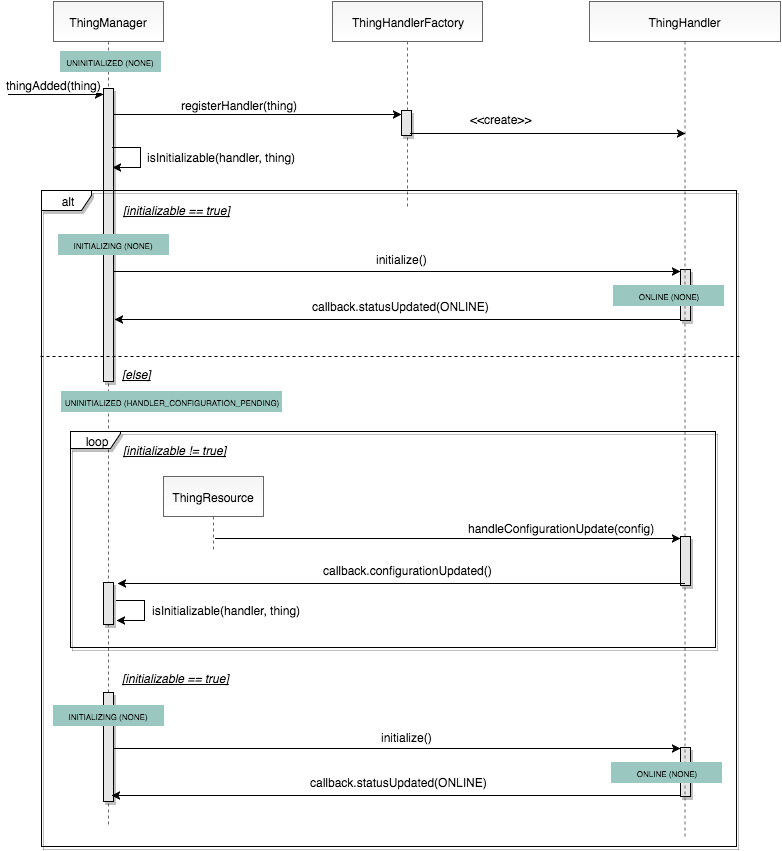

The diagram above was exported from draw.io. Its source (the exported page's mxGraphModel, read from the mxfile embedded in the PNG):
<mxGraphModel dx="954" dy="511" grid="1" gridSize="10" guides="1" tooltips="1" connect="1" arrows="1" fold="1" page="1" pageScale="1" pageWidth="826" pageHeight="1169" background="#ffffff" math="0" shadow="0">
  <root>
    <mxCell id="0" />
    <mxCell id="1" parent="0" />
    <mxCell id="134" value="" style="html=1;points=[];perimeter=orthogonalPerimeter;shadow=1;strokeColor=#000000;fillColor=#E6E6E6;" parent="1" vertex="1">
      <mxGeometry x="690" y="791" width="10" height="49" as="geometry" />
    </mxCell>
    <mxCell id="128" value="" style="html=1;points=[];perimeter=orthogonalPerimeter;shadow=1;strokeColor=#000000;fillColor=#E6E6E6;" parent="1" vertex="1">
      <mxGeometry x="690" y="313" width="10" height="51" as="geometry" />
    </mxCell>
    <mxCell id="12" value="" style="rounded=0;html=1;entryX=0;entryY=0.178;entryPerimeter=0;" parent="1" target="118" edge="1">
      <mxGeometry relative="1" as="geometry">
        <mxPoint x="120" y="158" as="sourcePoint" />
        <mxPoint x="421" y="162" as="targetPoint" />
      </mxGeometry>
    </mxCell>
    <mxCell id="13" value="registerHandler(thing)" style="text;html=1;resizable=0;points=[];;align=center;verticalAlign=middle;labelBackgroundColor=#ffffff;" parent="12" vertex="1" connectable="0">
      <mxGeometry x="0.078" y="27" relative="1" as="geometry">
        <mxPoint x="-29" y="17" as="offset" />
      </mxGeometry>
    </mxCell>
    <mxCell id="2" value="ThingManager" style="shape=umlLifeline;perimeter=lifelinePerimeter;whiteSpace=wrap;html=1;container=1;collapsible=0;recursiveResize=0;plain-gray;gradientColor=#FFFFFF;" parent="1" vertex="1">
      <mxGeometry x="63" y="45" width="110" height="825" as="geometry" />
    </mxCell>
    <mxCell id="96" value="" style="html=1;points=[];perimeter=orthogonalPerimeter;shadow=1;strokeColor=#000000;fillColor=#E6E6E6;" parent="2" vertex="1">
      <mxGeometry x="50" y="581" width="10" height="42" as="geometry" />
    </mxCell>
    <mxCell id="94" value="" style="html=1;points=[];perimeter=orthogonalPerimeter;shadow=1;strokeColor=#000000;fillColor=#E6E6E6;" parent="2" vertex="1">
      <mxGeometry x="50" y="87" width="10" height="293" as="geometry" />
    </mxCell>
    <mxCell id="101" style="edgeStyle=orthogonalEdgeStyle;rounded=0;html=1;startArrow=none;startFill=0;endArrow=classic;endFill=1;strokeColor=#000000;" parent="2" edge="1">
      <mxGeometry relative="1" as="geometry">
        <mxPoint x="59" y="145.5" as="sourcePoint" />
        <mxPoint x="59" y="165.5" as="targetPoint" />
        <Array as="points">
          <mxPoint x="87" y="146" />
          <mxPoint x="87" y="166" />
        </Array>
      </mxGeometry>
    </mxCell>
    <mxCell id="108" value="isInitializable(handler, thing)" style="text;html=1;resizable=0;points=[];;align=center;verticalAlign=middle;labelBackgroundColor=#ffffff;" parent="101" vertex="1" connectable="0">
      <mxGeometry x="0.2632" y="-1" relative="1" as="geometry">
        <mxPoint x="80" y="-10" as="offset" />
      </mxGeometry>
    </mxCell>
    <mxCell id="111" value="" style="html=1;points=[];perimeter=orthogonalPerimeter;shadow=1;strokeColor=#000000;fillColor=#E6E6E6;" parent="2" vertex="1">
      <mxGeometry x="50" y="691" width="10" height="109" as="geometry" />
    </mxCell>
    <mxCell id="70" value="&lt;p&gt;&lt;font style=&quot;font-size: 8px&quot;&gt;INITIALIZING&amp;nbsp;(NONE)&lt;/font&gt;&lt;/p&gt;" style="rounded=1;whiteSpace=wrap;html=1;strokeColor=#9AC7BF;fillColor=#9AC7BF;arcSize=0;" parent="2" vertex="1">
      <mxGeometry y="704" width="110" height="20" as="geometry" />
    </mxCell>
    <mxCell id="3" value="ThingHandlerFactory" style="shape=umlLifeline;perimeter=lifelinePerimeter;whiteSpace=wrap;html=1;container=1;collapsible=0;recursiveResize=0;plain-gray;gradientColor=#FFFFFF;" parent="1" vertex="1">
      <mxGeometry x="342" y="45" width="150" height="205" as="geometry" />
    </mxCell>
    <mxCell id="118" value="" style="html=1;points=[];perimeter=orthogonalPerimeter;shadow=1;strokeColor=#000000;fillColor=#E6E6E6;" parent="3" vertex="1">
      <mxGeometry x="69" y="109" width="10" height="25" as="geometry" />
    </mxCell>
    <mxCell id="6" value="ThingHandler" style="shape=umlLifeline;perimeter=lifelinePerimeter;whiteSpace=wrap;html=1;container=1;collapsible=0;recursiveResize=0;plain-gray;gradientColor=#FFFFFF;" parent="1" vertex="1">
      <mxGeometry x="599" y="45" width="191" height="835" as="geometry" />
    </mxCell>
    <mxCell id="100" value="" style="html=1;points=[];perimeter=orthogonalPerimeter;shadow=1;strokeColor=#000000;fillColor=#E6E6E6;" parent="6" vertex="1">
      <mxGeometry x="91" y="535" width="10" height="49" as="geometry" />
    </mxCell>
    <mxCell id="25" value="" style="edgeStyle=orthogonalEdgeStyle;rounded=0;html=1;" parent="1" edge="1">
      <mxGeometry x="-92.5" y="138" as="geometry">
        <mxPoint x="33" y="138" as="sourcePoint" />
        <mxPoint x="112.5" y="138" as="targetPoint" />
        <Array as="points">
          <mxPoint x="18" y="138" />
          <mxPoint x="18" y="138" />
        </Array>
      </mxGeometry>
    </mxCell>
    <mxCell id="26" value="thingAdded(thing)" style="text;html=1;resizable=0;points=[];;align=center;verticalAlign=middle;labelBackgroundColor=#ffffff;" parent="25" vertex="1" connectable="0">
      <mxGeometry x="0.078" y="27" relative="1" as="geometry">
        <mxPoint x="1" y="17" as="offset" />
      </mxGeometry>
    </mxCell>
    <mxCell id="36" value="alt" style="shape=umlFrame;whiteSpace=wrap;html=1;width=50;height=20;shadow=1;" parent="1" vertex="1">
      <mxGeometry x="51" y="234" width="695" height="656" as="geometry" />
    </mxCell>
    <mxCell id="37" value="[initializable == true]" style="text;html=1;resizable=0;points=[];autosize=1;align=left;verticalAlign=top;spacingTop=-4;perimeterSpacing=0;rounded=0;glass=0;shadow=0;fillColor=#ffffff;fontStyle=6" parent="1" vertex="1">
      <mxGeometry x="131" y="245" width="120" height="20" as="geometry" />
    </mxCell>
    <mxCell id="38" value="" style="rounded=0;html=1;" parent="1" edge="1">
      <mxGeometry x="442.5" y="308" as="geometry">
        <mxPoint x="123" y="315" as="sourcePoint" />
        <mxPoint x="690" y="315" as="targetPoint" />
      </mxGeometry>
    </mxCell>
    <mxCell id="39" value="initialize()" style="text;html=1;resizable=0;points=[];;align=center;verticalAlign=middle;labelBackgroundColor=#ffffff;" parent="38" vertex="1" connectable="0">
      <mxGeometry x="-0.1286" y="-5" relative="1" as="geometry">
        <mxPoint x="41" y="-18" as="offset" />
      </mxGeometry>
    </mxCell>
    <mxCell id="40" value="[else]" style="text;html=1;resizable=0;points=[];autosize=1;align=left;verticalAlign=top;spacingTop=-4;fontStyle=6" parent="1" vertex="1">
      <mxGeometry x="130" y="409" width="40" height="20" as="geometry" />
    </mxCell>
    <mxCell id="41" value="" style="rounded=0;html=1;exitX=0.52;exitY=0.72;exitPerimeter=0;" parent="1" edge="1">
      <mxGeometry x="442.5" y="582" as="geometry">
        <mxPoint x="225" y="582" as="sourcePoint" />
        <mxPoint x="690" y="582" as="targetPoint" />
        <Array as="points">
          <mxPoint x="480" y="582" />
        </Array>
      </mxGeometry>
    </mxCell>
    <mxCell id="42" value="handleConfigurationUpdate(config)" style="text;html=1;resizable=0;points=[];;align=center;verticalAlign=middle;labelBackgroundColor=#ffffff;" parent="41" vertex="1" connectable="0">
      <mxGeometry x="-0.1286" y="-5" relative="1" as="geometry">
        <mxPoint x="142" y="-16" as="offset" />
      </mxGeometry>
    </mxCell>
    <mxCell id="44" value="[initializable != true]" style="text;html=1;resizable=0;points=[];autosize=1;align=left;verticalAlign=top;spacingTop=-4;fontStyle=6" parent="1" vertex="1">
      <mxGeometry x="131" y="485" width="120" height="20" as="geometry" />
    </mxCell>
    <mxCell id="45" value="" style="endArrow=none;html=1;entryX=1.007;entryY=0.25;entryPerimeter=0;endFill=0;dashed=1;" parent="1" edge="1">
      <mxGeometry width="50" height="50" relative="1" as="geometry">
        <mxPoint x="50" y="400" as="sourcePoint" />
        <mxPoint x="751" y="400" as="targetPoint" />
      </mxGeometry>
    </mxCell>
    <mxCell id="46" value="" style="rounded=0;html=1;" parent="1" edge="1">
      <mxGeometry x="438.5" y="790" as="geometry">
        <mxPoint x="123" y="792" as="sourcePoint" />
        <mxPoint x="690" y="792" as="targetPoint" />
      </mxGeometry>
    </mxCell>
    <mxCell id="47" value="initialize()" style="text;html=1;resizable=0;points=[];;align=center;verticalAlign=middle;labelBackgroundColor=#ffffff;" parent="46" vertex="1" connectable="0">
      <mxGeometry x="-0.1286" y="-5" relative="1" as="geometry">
        <mxPoint x="46" y="-17" as="offset" />
      </mxGeometry>
    </mxCell>
    <mxCell id="62" value="&lt;p&gt;&lt;font style=&quot;font-size: 8px&quot;&gt;UNINITIALIZED (NONE)&lt;/font&gt;&lt;/p&gt;" style="rounded=1;whiteSpace=wrap;html=1;strokeColor=#9AC7BF;fillColor=#9AC7BF;arcSize=0;" parent="1" vertex="1">
      <mxGeometry x="70" y="95" width="100" height="20" as="geometry" />
    </mxCell>
    <mxCell id="63" value="&lt;p&gt;&lt;font style=&quot;font-size: 8px&quot;&gt;INITIALIZING&amp;nbsp;(NONE)&lt;/font&gt;&lt;/p&gt;" style="rounded=1;whiteSpace=wrap;html=1;strokeColor=#9AC7BF;fillColor=#9AC7BF;arcSize=0;" parent="1" vertex="1">
      <mxGeometry x="68" y="278" width="110" height="20" as="geometry" />
    </mxCell>
    <mxCell id="64" value="&lt;p&gt;&lt;font style=&quot;font-size: 8px&quot;&gt;ONLINE&amp;nbsp;(NONE)&lt;/font&gt;&lt;/p&gt;" style="rounded=1;whiteSpace=wrap;html=1;strokeColor=#9AC7BF;fillColor=#9AC7BF;arcSize=0;" parent="1" vertex="1">
      <mxGeometry x="623" y="329" width="110" height="20" as="geometry" />
    </mxCell>
    <mxCell id="66" value="&lt;p&gt;&lt;font style=&quot;font-size: 8px&quot;&gt;UNINITIALIZED (HANDLER_CONFIGURATION_PENDING)&lt;/font&gt;&lt;/p&gt;" style="rounded=1;whiteSpace=wrap;html=1;strokeColor=#9AC7BF;fillColor=#9AC7BF;arcSize=0;" parent="1" vertex="1">
      <mxGeometry x="71" y="435" width="220" height="20" as="geometry" />
    </mxCell>
    <mxCell id="71" value="&lt;p&gt;&lt;font style=&quot;font-size: 8px&quot;&gt;ONLINE&amp;nbsp;(NONE)&lt;/font&gt;&lt;/p&gt;" style="rounded=1;whiteSpace=wrap;html=1;strokeColor=#9AC7BF;fillColor=#9AC7BF;arcSize=0;" parent="1" vertex="1">
      <mxGeometry x="621" y="806" width="110" height="20" as="geometry" />
    </mxCell>
    <mxCell id="75" value="ThingResource" style="shape=umlLifeline;perimeter=lifelinePerimeter;whiteSpace=wrap;html=1;container=1;collapsible=0;recursiveResize=0;plain-gray;gradientColor=#FFFFFF;" parent="1" vertex="1">
      <mxGeometry x="173" y="520" width="100" height="75" as="geometry" />
    </mxCell>
    <mxCell id="78" value="" style="rounded=0;html=1;entryX=1.4;entryY=0.018;entryPerimeter=0;" parent="1" target="96" edge="1">
      <mxGeometry x="448.5" y="715" as="geometry">
        <mxPoint x="694" y="627" as="sourcePoint" />
        <mxPoint x="116" y="623" as="targetPoint" />
      </mxGeometry>
    </mxCell>
    <mxCell id="79" value="callback.configurationUpdated()" style="text;html=1;resizable=0;points=[];;align=center;verticalAlign=middle;labelBackgroundColor=#ffffff;" parent="78" vertex="1" connectable="0">
      <mxGeometry x="-0.1286" y="-5" relative="1" as="geometry">
        <mxPoint x="-30" y="-9" as="offset" />
      </mxGeometry>
    </mxCell>
    <mxCell id="82" value="" style="edgeStyle=none;rounded=0;html=1;dashed=1;endArrow=none;endFill=0;strokeColor=none;" parent="1" edge="1">
      <mxGeometry relative="1" as="geometry">
        <mxPoint x="250" y="631" as="sourcePoint" />
        <mxPoint x="250" y="731" as="targetPoint" />
      </mxGeometry>
    </mxCell>
    <mxCell id="85" value="[initializable == true]" style="text;html=1;resizable=0;points=[];autosize=1;align=left;verticalAlign=top;spacingTop=-4;fontStyle=6" parent="1" vertex="1">
      <mxGeometry x="130" y="713" width="120" height="20" as="geometry" />
    </mxCell>
    <mxCell id="109" style="edgeStyle=orthogonalEdgeStyle;rounded=0;html=1;startArrow=none;startFill=0;endArrow=classic;endFill=1;strokeColor=#000000;" parent="1" edge="1">
      <mxGeometry x="126" y="644" as="geometry">
        <mxPoint x="126" y="644" as="sourcePoint" />
        <mxPoint x="126" y="664" as="targetPoint" />
        <Array as="points">
          <mxPoint x="154" y="644" />
          <mxPoint x="154" y="664" />
        </Array>
      </mxGeometry>
    </mxCell>
    <mxCell id="110" value="isInitializable(handler, thing)" style="text;html=1;resizable=0;points=[];;align=center;verticalAlign=middle;labelBackgroundColor=#ffffff;" parent="109" vertex="1" connectable="0">
      <mxGeometry x="0.2632" y="-1" relative="1" as="geometry">
        <mxPoint x="81" y="-10" as="offset" />
      </mxGeometry>
    </mxCell>
    <mxCell id="43" value="loop" style="shape=umlFrame;whiteSpace=wrap;html=1;width=50;height=17;shadow=1;" parent="1" vertex="1">
      <mxGeometry x="80" y="475" width="645" height="216" as="geometry" />
    </mxCell>
    <mxCell id="113" value="" style="rounded=0;html=1;entryX=0.503;entryY=0.161;entryPerimeter=0;" parent="1" edge="1">
      <mxGeometry x="417" y="176" as="geometry">
        <mxPoint x="420" y="177" as="sourcePoint" />
        <mxPoint x="695" y="177" as="targetPoint" />
      </mxGeometry>
    </mxCell>
    <mxCell id="114" value="&amp;lt;&amp;lt;create&amp;gt;&amp;gt;" style="text;html=1;resizable=0;points=[];;align=center;verticalAlign=middle;labelBackgroundColor=#ffffff;" parent="113" vertex="1" connectable="0">
      <mxGeometry x="0.078" y="27" relative="1" as="geometry">
        <mxPoint x="-58" y="12" as="offset" />
      </mxGeometry>
    </mxCell>
    <mxCell id="125" value="" style="rounded=0;html=1;" parent="1" edge="1">
      <mxGeometry x="479.5" y="339" as="geometry">
        <mxPoint x="690" y="363" as="sourcePoint" />
        <mxPoint x="124" y="363" as="targetPoint" />
      </mxGeometry>
    </mxCell>
    <mxCell id="127" value="callback.statusUpdated(ONLINE)" style="text;html=1;resizable=0;points=[];align=center;verticalAlign=middle;labelBackgroundColor=#ffffff;" parent="125" vertex="1" connectable="0">
      <mxGeometry relative="1" as="geometry">
        <mxPoint x="3" y="-14" as="offset" />
      </mxGeometry>
    </mxCell>
    <mxCell id="132" value="" style="rounded=0;html=1;" parent="1" edge="1">
      <mxGeometry x="486.5" y="816" as="geometry">
        <mxPoint x="690" y="839" as="sourcePoint" />
        <mxPoint x="121" y="839" as="targetPoint" />
      </mxGeometry>
    </mxCell>
    <mxCell id="133" value="callback.statusUpdated(ONLINE)" style="text;html=1;resizable=0;points=[];align=center;verticalAlign=middle;labelBackgroundColor=#ffffff;" parent="132" vertex="1" connectable="0">
      <mxGeometry relative="1" as="geometry">
        <mxPoint x="3" y="-14" as="offset" />
      </mxGeometry>
    </mxCell>
  </root>
</mxGraphModel>